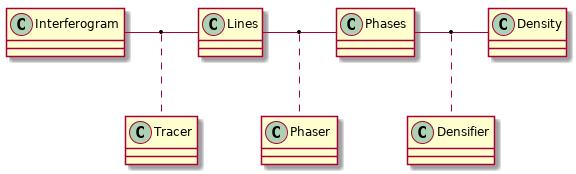

The diagram above was rendered by PlantUML. Its source (embedded in the PNG):
@startuml
Interferogram - Lines
Lines - Phases
Phases - Density

(Interferogram, Lines) .. Tracer
(Lines, Phases) .. Phaser
(Phases, Density) .. Densifier

@enduml